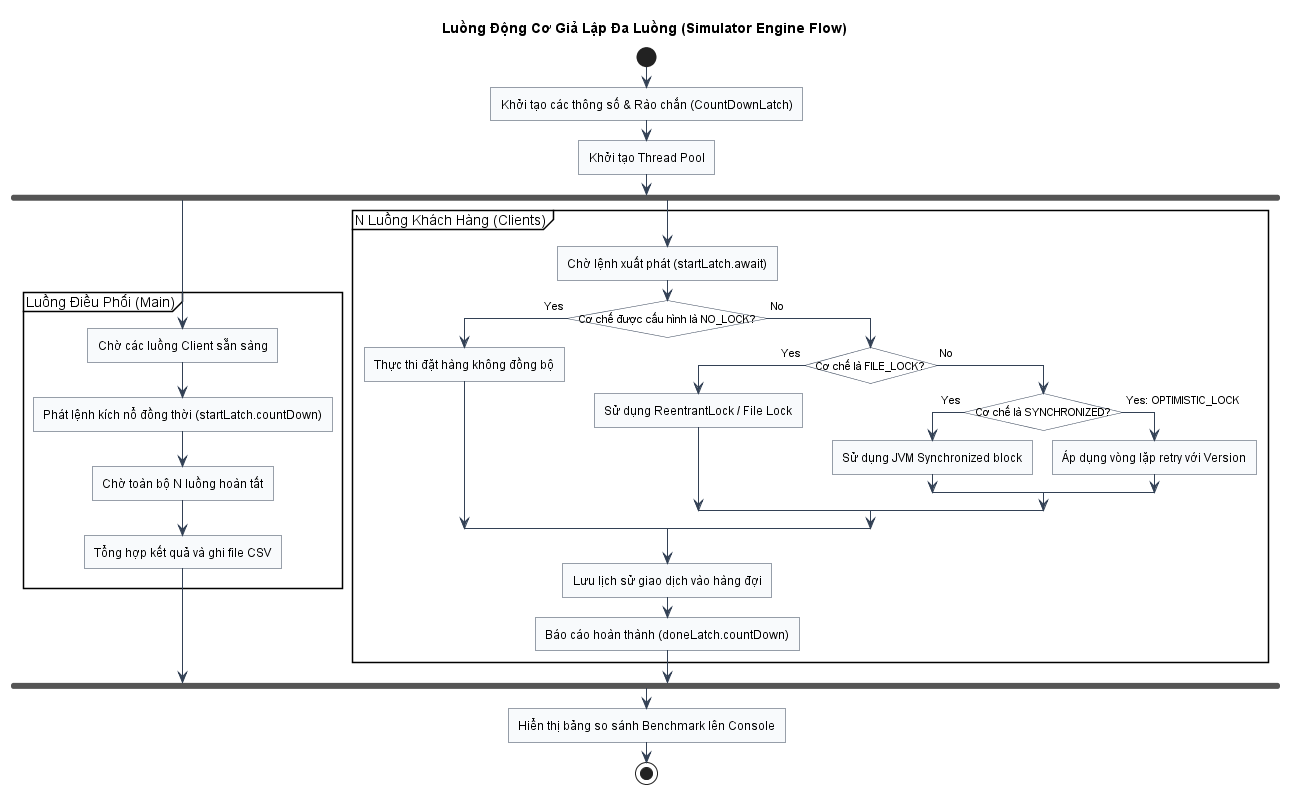

The diagram above was rendered by PlantUML. Its source (embedded in the PNG):
@startuml
skinparam roundcorner 0
skinparam defaultFontName "Arial"
skinparam shadowing false
skinparam ActivityShape rectangle
skinparam ArrowColor #334155
skinparam ActivityBackgroundColor #F8FAFC
skinparam ActivityBorderColor #334155
skinparam ActivityDiamondBackgroundColor #FFFFFF
skinparam conditionStyle InsideDiamond
skinparam ConditionEndStyle hline

title Luồng Động Cơ Giả Lập Đa Luồng (Simulator Engine Flow)

start
:Khởi tạo các thông số & Rào chắn (CountDownLatch);
:Khởi tạo Thread Pool;

fork
  partition "Luồng Điều Phối (Main)" {
    :Chờ các luồng Client sẵn sàng;
    :Phát lệnh kích nổ đồng thời (startLatch.countDown);
    :Chờ toàn bộ N luồng hoàn tất;
    :Tổng hợp kết quả và ghi file CSV;
  }
fork again
  partition "N Luồng Khách Hàng (Clients)" {
    :Chờ lệnh xuất phát (startLatch.await);
    
    if (Cơ chế được cấu hình là NO_LOCK?) then ( Yes )
      :Thực thi đặt hàng không đồng bộ;
    else ( No )
      if (Cơ chế là FILE_LOCK?) then ( Yes )
        :Sử dụng ReentrantLock / File Lock;
      else ( No )
        if (Cơ chế là SYNCHRONIZED?) then ( Yes )
          :Sử dụng JVM Synchronized block;
        else ( Yes: OPTIMISTIC_LOCK )
          :Áp dụng vòng lặp retry với Version;
        endif
      endif
    endif
    
    :Lưu lịch sử giao dịch vào hàng đợi;
    :Báo cáo hoàn thành (doneLatch.countDown);
  }
end fork

:Hiển thị bảng so sánh Benchmark lên Console;
stop
@enduml